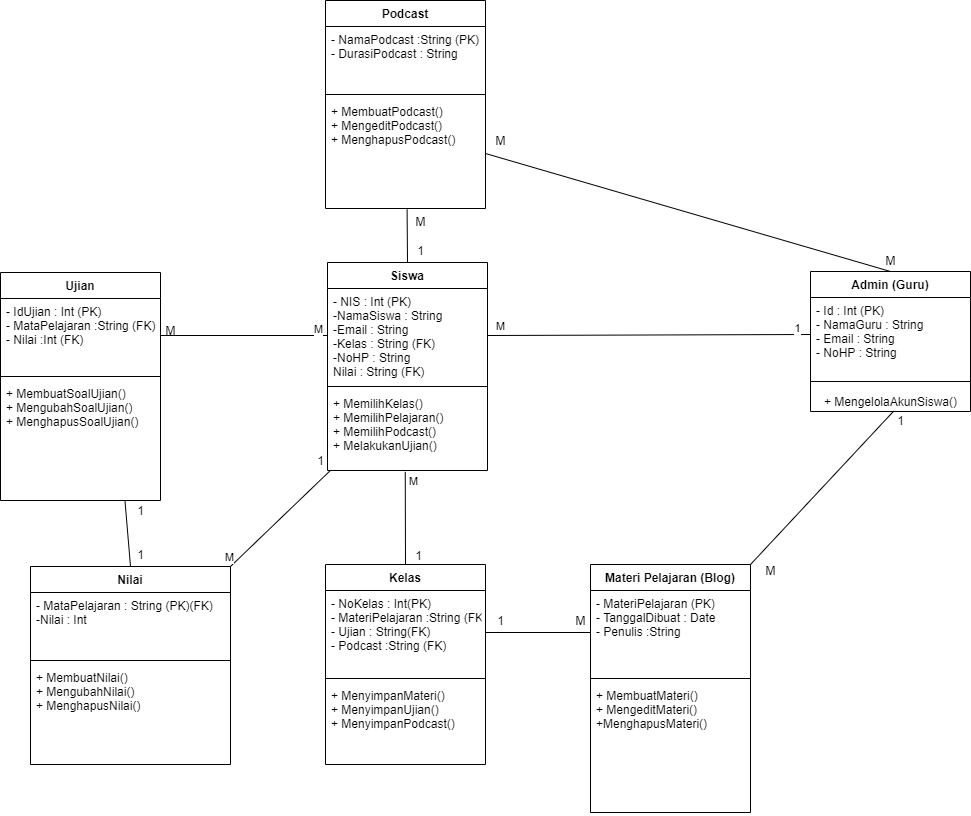

The diagram above was exported from draw.io. Its source (the exported page's mxGraphModel, read from the mxfile embedded in the PNG):
<mxGraphModel dx="2128" dy="1680" grid="1" gridSize="10" guides="1" tooltips="1" connect="1" arrows="1" fold="1" page="1" pageScale="1" pageWidth="850" pageHeight="1100" math="0" shadow="0">
  <root>
    <mxCell id="0" />
    <mxCell id="1" parent="0" />
    <mxCell id="-XC4or0Lb4MfgT4n5ZXt-1" value="Siswa" style="swimlane;fontStyle=1;align=center;verticalAlign=top;childLayout=stackLayout;horizontal=1;startSize=26;horizontalStack=0;resizeParent=1;resizeParentMax=0;resizeLast=0;collapsible=1;marginBottom=0;" vertex="1" parent="1">
      <mxGeometry x="137" y="32" width="160" height="208" as="geometry" />
    </mxCell>
    <mxCell id="-XC4or0Lb4MfgT4n5ZXt-2" value="- NIS : Int (PK)&#10;-NamaSiswa : String&#10;-Email : String&#10;-Kelas : String (FK)&#10;-NoHP : String&#10;Nilai : String (FK)&#10;" style="text;strokeColor=none;fillColor=none;align=left;verticalAlign=top;spacingLeft=4;spacingRight=4;overflow=hidden;rotatable=0;points=[[0,0.5],[1,0.5]];portConstraint=eastwest;" vertex="1" parent="-XC4or0Lb4MfgT4n5ZXt-1">
      <mxGeometry y="26" width="160" height="94" as="geometry" />
    </mxCell>
    <mxCell id="-XC4or0Lb4MfgT4n5ZXt-3" value="" style="line;strokeWidth=1;fillColor=none;align=left;verticalAlign=middle;spacingTop=-1;spacingLeft=3;spacingRight=3;rotatable=0;labelPosition=right;points=[];portConstraint=eastwest;" vertex="1" parent="-XC4or0Lb4MfgT4n5ZXt-1">
      <mxGeometry y="120" width="160" height="8" as="geometry" />
    </mxCell>
    <mxCell id="-XC4or0Lb4MfgT4n5ZXt-4" value="+ MemilihKelas()&#10;+ MemilihPelajaran()&#10;+ MemilihPodcast()&#10;+ MelakukanUjian()" style="text;strokeColor=none;fillColor=none;align=left;verticalAlign=top;spacingLeft=4;spacingRight=4;overflow=hidden;rotatable=0;points=[[0,0.5],[1,0.5]];portConstraint=eastwest;" vertex="1" parent="-XC4or0Lb4MfgT4n5ZXt-1">
      <mxGeometry y="128" width="160" height="80" as="geometry" />
    </mxCell>
    <mxCell id="-XC4or0Lb4MfgT4n5ZXt-5" value="Admin (Guru)" style="swimlane;fontStyle=1;align=center;verticalAlign=top;childLayout=stackLayout;horizontal=1;startSize=26;horizontalStack=0;resizeParent=1;resizeParentMax=0;resizeLast=0;collapsible=1;marginBottom=0;" vertex="1" parent="1">
      <mxGeometry x="620" y="41" width="160" height="140" as="geometry" />
    </mxCell>
    <mxCell id="-XC4or0Lb4MfgT4n5ZXt-6" value="- Id : Int (PK)&#10;- NamaGuru : String&#10;- Email : String&#10;- NoHP : String" style="text;strokeColor=none;fillColor=none;align=left;verticalAlign=top;spacingLeft=4;spacingRight=4;overflow=hidden;rotatable=0;points=[[0,0.5],[1,0.5]];portConstraint=eastwest;" vertex="1" parent="-XC4or0Lb4MfgT4n5ZXt-5">
      <mxGeometry y="26" width="160" height="74" as="geometry" />
    </mxCell>
    <mxCell id="-XC4or0Lb4MfgT4n5ZXt-7" value="" style="line;strokeWidth=1;fillColor=none;align=left;verticalAlign=middle;spacingTop=-1;spacingLeft=3;spacingRight=3;rotatable=0;labelPosition=right;points=[];portConstraint=eastwest;" vertex="1" parent="-XC4or0Lb4MfgT4n5ZXt-5">
      <mxGeometry y="100" width="160" height="20" as="geometry" />
    </mxCell>
    <mxCell id="-XC4or0Lb4MfgT4n5ZXt-30" value="+ MengelolaAkunSiswa()" style="text;html=1;align=center;verticalAlign=middle;resizable=0;points=[];autosize=1;" vertex="1" parent="-XC4or0Lb4MfgT4n5ZXt-5">
      <mxGeometry y="120" width="160" height="20" as="geometry" />
    </mxCell>
    <mxCell id="-XC4or0Lb4MfgT4n5ZXt-9" value="Materi Pelajaran (Blog)" style="swimlane;fontStyle=1;align=center;verticalAlign=top;childLayout=stackLayout;horizontal=1;startSize=26;horizontalStack=0;resizeParent=1;resizeParentMax=0;resizeLast=0;collapsible=1;marginBottom=0;" vertex="1" parent="1">
      <mxGeometry x="400" y="334" width="160" height="248" as="geometry">
        <mxRectangle x="520" y="340" width="160" height="26" as="alternateBounds" />
      </mxGeometry>
    </mxCell>
    <mxCell id="-XC4or0Lb4MfgT4n5ZXt-10" value="- MateriPelajaran (PK)&#10;- TanggalDibuat : Date&#10;- Penulis :String" style="text;strokeColor=none;fillColor=none;align=left;verticalAlign=top;spacingLeft=4;spacingRight=4;overflow=hidden;rotatable=0;points=[[0,0.5],[1,0.5]];portConstraint=eastwest;" vertex="1" parent="-XC4or0Lb4MfgT4n5ZXt-9">
      <mxGeometry y="26" width="160" height="84" as="geometry" />
    </mxCell>
    <mxCell id="-XC4or0Lb4MfgT4n5ZXt-11" value="" style="line;strokeWidth=1;fillColor=none;align=left;verticalAlign=middle;spacingTop=-1;spacingLeft=3;spacingRight=3;rotatable=0;labelPosition=right;points=[];portConstraint=eastwest;" vertex="1" parent="-XC4or0Lb4MfgT4n5ZXt-9">
      <mxGeometry y="110" width="160" height="8" as="geometry" />
    </mxCell>
    <mxCell id="-XC4or0Lb4MfgT4n5ZXt-12" value="+ MembuatMateri()&#10;+ MengeditMateri()&#10;+MenghapusMateri()" style="text;strokeColor=none;fillColor=none;align=left;verticalAlign=top;spacingLeft=4;spacingRight=4;overflow=hidden;rotatable=0;points=[[0,0.5],[1,0.5]];portConstraint=eastwest;" vertex="1" parent="-XC4or0Lb4MfgT4n5ZXt-9">
      <mxGeometry y="118" width="160" height="130" as="geometry" />
    </mxCell>
    <mxCell id="-XC4or0Lb4MfgT4n5ZXt-13" value="Nilai" style="swimlane;fontStyle=1;align=center;verticalAlign=top;childLayout=stackLayout;horizontal=1;startSize=26;horizontalStack=0;resizeParent=1;resizeParentMax=0;resizeLast=0;collapsible=1;marginBottom=0;" vertex="1" parent="1">
      <mxGeometry x="-160" y="336" width="200" height="198" as="geometry" />
    </mxCell>
    <mxCell id="-XC4or0Lb4MfgT4n5ZXt-14" value="- MataPelajaran : String (PK)(FK)&#10;-Nilai : Int" style="text;strokeColor=none;fillColor=none;align=left;verticalAlign=top;spacingLeft=4;spacingRight=4;overflow=hidden;rotatable=0;points=[[0,0.5],[1,0.5]];portConstraint=eastwest;" vertex="1" parent="-XC4or0Lb4MfgT4n5ZXt-13">
      <mxGeometry y="26" width="200" height="64" as="geometry" />
    </mxCell>
    <mxCell id="-XC4or0Lb4MfgT4n5ZXt-15" value="" style="line;strokeWidth=1;fillColor=none;align=left;verticalAlign=middle;spacingTop=-1;spacingLeft=3;spacingRight=3;rotatable=0;labelPosition=right;points=[];portConstraint=eastwest;" vertex="1" parent="-XC4or0Lb4MfgT4n5ZXt-13">
      <mxGeometry y="90" width="200" height="8" as="geometry" />
    </mxCell>
    <mxCell id="-XC4or0Lb4MfgT4n5ZXt-16" value="+ MembuatNilai()&#10;+ MengubahNilai()&#10;+ MenghapusNilai()" style="text;strokeColor=none;fillColor=none;align=left;verticalAlign=top;spacingLeft=4;spacingRight=4;overflow=hidden;rotatable=0;points=[[0,0.5],[1,0.5]];portConstraint=eastwest;" vertex="1" parent="-XC4or0Lb4MfgT4n5ZXt-13">
      <mxGeometry y="98" width="200" height="100" as="geometry" />
    </mxCell>
    <mxCell id="-XC4or0Lb4MfgT4n5ZXt-17" value="Kelas" style="swimlane;fontStyle=1;align=center;verticalAlign=top;childLayout=stackLayout;horizontal=1;startSize=26;horizontalStack=0;resizeParent=1;resizeParentMax=0;resizeLast=0;collapsible=1;marginBottom=0;" vertex="1" parent="1">
      <mxGeometry x="135" y="334" width="160" height="200" as="geometry" />
    </mxCell>
    <mxCell id="-XC4or0Lb4MfgT4n5ZXt-18" value="- NoKelas : Int(PK)&#10;- MateriPelajaran :String (FK)&#10;- Ujian : String(FK)&#10;- Podcast :String (FK)&#10;" style="text;strokeColor=none;fillColor=none;align=left;verticalAlign=top;spacingLeft=4;spacingRight=4;overflow=hidden;rotatable=0;points=[[0,0.5],[1,0.5]];portConstraint=eastwest;" vertex="1" parent="-XC4or0Lb4MfgT4n5ZXt-17">
      <mxGeometry y="26" width="160" height="84" as="geometry" />
    </mxCell>
    <mxCell id="-XC4or0Lb4MfgT4n5ZXt-19" value="" style="line;strokeWidth=1;fillColor=none;align=left;verticalAlign=middle;spacingTop=-1;spacingLeft=3;spacingRight=3;rotatable=0;labelPosition=right;points=[];portConstraint=eastwest;" vertex="1" parent="-XC4or0Lb4MfgT4n5ZXt-17">
      <mxGeometry y="110" width="160" height="8" as="geometry" />
    </mxCell>
    <mxCell id="-XC4or0Lb4MfgT4n5ZXt-20" value="+ MenyimpanMateri()&#10;+ MenyimpanUjian()&#10;+ MenyimpanPodcast()" style="text;strokeColor=none;fillColor=none;align=left;verticalAlign=top;spacingLeft=4;spacingRight=4;overflow=hidden;rotatable=0;points=[[0,0.5],[1,0.5]];portConstraint=eastwest;" vertex="1" parent="-XC4or0Lb4MfgT4n5ZXt-17">
      <mxGeometry y="118" width="160" height="82" as="geometry" />
    </mxCell>
    <mxCell id="-XC4or0Lb4MfgT4n5ZXt-21" value="Podcast" style="swimlane;fontStyle=1;align=center;verticalAlign=top;childLayout=stackLayout;horizontal=1;startSize=26;horizontalStack=0;resizeParent=1;resizeParentMax=0;resizeLast=0;collapsible=1;marginBottom=0;" vertex="1" parent="1">
      <mxGeometry x="135" y="-230" width="160" height="208" as="geometry" />
    </mxCell>
    <mxCell id="-XC4or0Lb4MfgT4n5ZXt-22" value="- NamaPodcast :String (PK)&#10;- DurasiPodcast : String" style="text;strokeColor=none;fillColor=none;align=left;verticalAlign=top;spacingLeft=4;spacingRight=4;overflow=hidden;rotatable=0;points=[[0,0.5],[1,0.5]];portConstraint=eastwest;" vertex="1" parent="-XC4or0Lb4MfgT4n5ZXt-21">
      <mxGeometry y="26" width="160" height="64" as="geometry" />
    </mxCell>
    <mxCell id="-XC4or0Lb4MfgT4n5ZXt-23" value="" style="line;strokeWidth=1;fillColor=none;align=left;verticalAlign=middle;spacingTop=-1;spacingLeft=3;spacingRight=3;rotatable=0;labelPosition=right;points=[];portConstraint=eastwest;" vertex="1" parent="-XC4or0Lb4MfgT4n5ZXt-21">
      <mxGeometry y="90" width="160" height="8" as="geometry" />
    </mxCell>
    <mxCell id="-XC4or0Lb4MfgT4n5ZXt-24" value="+ MembuatPodcast()&#10;+ MengeditPodcast()&#10;+ MenghapusPodcast()" style="text;strokeColor=none;fillColor=none;align=left;verticalAlign=top;spacingLeft=4;spacingRight=4;overflow=hidden;rotatable=0;points=[[0,0.5],[1,0.5]];portConstraint=eastwest;" vertex="1" parent="-XC4or0Lb4MfgT4n5ZXt-21">
      <mxGeometry y="98" width="160" height="110" as="geometry" />
    </mxCell>
    <mxCell id="-XC4or0Lb4MfgT4n5ZXt-25" value="Ujian" style="swimlane;fontStyle=1;align=center;verticalAlign=top;childLayout=stackLayout;horizontal=1;startSize=26;horizontalStack=0;resizeParent=1;resizeParentMax=0;resizeLast=0;collapsible=1;marginBottom=0;" vertex="1" parent="1">
      <mxGeometry x="-190" y="42" width="160" height="228" as="geometry" />
    </mxCell>
    <mxCell id="-XC4or0Lb4MfgT4n5ZXt-26" value="- IdUjian : Int (PK)&#10;- MataPelajaran :String (FK)&#10;- Nilai :Int (FK)" style="text;strokeColor=none;fillColor=none;align=left;verticalAlign=top;spacingLeft=4;spacingRight=4;overflow=hidden;rotatable=0;points=[[0,0.5],[1,0.5]];portConstraint=eastwest;" vertex="1" parent="-XC4or0Lb4MfgT4n5ZXt-25">
      <mxGeometry y="26" width="160" height="74" as="geometry" />
    </mxCell>
    <mxCell id="-XC4or0Lb4MfgT4n5ZXt-27" value="" style="line;strokeWidth=1;fillColor=none;align=left;verticalAlign=middle;spacingTop=-1;spacingLeft=3;spacingRight=3;rotatable=0;labelPosition=right;points=[];portConstraint=eastwest;" vertex="1" parent="-XC4or0Lb4MfgT4n5ZXt-25">
      <mxGeometry y="100" width="160" height="8" as="geometry" />
    </mxCell>
    <mxCell id="-XC4or0Lb4MfgT4n5ZXt-28" value="+ MembuatSoalUjian()&#10;+ MengubahSoalUjian()&#10;+ MenghapusSoalUjian()" style="text;strokeColor=none;fillColor=none;align=left;verticalAlign=top;spacingLeft=4;spacingRight=4;overflow=hidden;rotatable=0;points=[[0,0.5],[1,0.5]];portConstraint=eastwest;" vertex="1" parent="-XC4or0Lb4MfgT4n5ZXt-25">
      <mxGeometry y="108" width="160" height="120" as="geometry" />
    </mxCell>
    <mxCell id="-XC4or0Lb4MfgT4n5ZXt-32" value="" style="endArrow=none;html=1;exitX=0.5;exitY=0;exitDx=0;exitDy=0;entryX=0.486;entryY=1.017;entryDx=0;entryDy=0;entryPerimeter=0;" edge="1" parent="1" source="-XC4or0Lb4MfgT4n5ZXt-17" target="-XC4or0Lb4MfgT4n5ZXt-4">
      <mxGeometry width="50" height="50" relative="1" as="geometry">
        <mxPoint x="690" y="270" as="sourcePoint" />
        <mxPoint x="240" y="260" as="targetPoint" />
      </mxGeometry>
    </mxCell>
    <mxCell id="-XC4or0Lb4MfgT4n5ZXt-33" value="M" style="edgeLabel;html=1;align=center;verticalAlign=middle;resizable=0;points=[];" vertex="1" connectable="0" parent="-XC4or0Lb4MfgT4n5ZXt-32">
      <mxGeometry x="0.7825" y="-8" relative="1" as="geometry">
        <mxPoint as="offset" />
      </mxGeometry>
    </mxCell>
    <mxCell id="-XC4or0Lb4MfgT4n5ZXt-34" value="1" style="text;html=1;align=center;verticalAlign=middle;resizable=0;points=[];autosize=1;" vertex="1" parent="1">
      <mxGeometry x="218" y="315" width="20" height="20" as="geometry" />
    </mxCell>
    <mxCell id="-XC4or0Lb4MfgT4n5ZXt-35" value="" style="endArrow=none;html=1;exitX=1;exitY=0.5;exitDx=0;exitDy=0;entryX=0;entryY=0.5;entryDx=0;entryDy=0;" edge="1" parent="1" source="-XC4or0Lb4MfgT4n5ZXt-2" target="-XC4or0Lb4MfgT4n5ZXt-6">
      <mxGeometry width="50" height="50" relative="1" as="geometry">
        <mxPoint x="690" y="270" as="sourcePoint" />
        <mxPoint x="740" y="220" as="targetPoint" />
      </mxGeometry>
    </mxCell>
    <mxCell id="-XC4or0Lb4MfgT4n5ZXt-36" value="1" style="edgeLabel;html=1;align=center;verticalAlign=middle;resizable=0;points=[];" vertex="1" connectable="0" parent="-XC4or0Lb4MfgT4n5ZXt-35">
      <mxGeometry x="0.9196" y="7" relative="1" as="geometry">
        <mxPoint as="offset" />
      </mxGeometry>
    </mxCell>
    <mxCell id="-XC4or0Lb4MfgT4n5ZXt-37" value="M" style="edgeLabel;html=1;align=center;verticalAlign=middle;resizable=0;points=[];" vertex="1" connectable="0" parent="-XC4or0Lb4MfgT4n5ZXt-35">
      <mxGeometry x="-0.9193" y="9" relative="1" as="geometry">
        <mxPoint as="offset" />
      </mxGeometry>
    </mxCell>
    <mxCell id="-XC4or0Lb4MfgT4n5ZXt-38" value="" style="endArrow=none;html=1;exitX=1;exitY=0.5;exitDx=0;exitDy=0;entryX=0;entryY=0.5;entryDx=0;entryDy=0;" edge="1" parent="1" source="-XC4or0Lb4MfgT4n5ZXt-18" target="-XC4or0Lb4MfgT4n5ZXt-10">
      <mxGeometry width="50" height="50" relative="1" as="geometry">
        <mxPoint x="690" y="410" as="sourcePoint" />
        <mxPoint x="740" y="360" as="targetPoint" />
      </mxGeometry>
    </mxCell>
    <mxCell id="-XC4or0Lb4MfgT4n5ZXt-39" value="1" style="text;html=1;align=center;verticalAlign=middle;resizable=0;points=[];autosize=1;" vertex="1" parent="1">
      <mxGeometry x="300" y="380" width="20" height="20" as="geometry" />
    </mxCell>
    <mxCell id="-XC4or0Lb4MfgT4n5ZXt-40" value="M" style="text;html=1;align=center;verticalAlign=middle;resizable=0;points=[];autosize=1;" vertex="1" parent="1">
      <mxGeometry x="375" y="380" width="30" height="20" as="geometry" />
    </mxCell>
    <mxCell id="-XC4or0Lb4MfgT4n5ZXt-41" value="" style="endArrow=none;html=1;exitX=1;exitY=0.5;exitDx=0;exitDy=0;entryX=0;entryY=0.5;entryDx=0;entryDy=0;" edge="1" parent="1" source="-XC4or0Lb4MfgT4n5ZXt-26" target="-XC4or0Lb4MfgT4n5ZXt-2">
      <mxGeometry width="50" height="50" relative="1" as="geometry">
        <mxPoint x="440" y="350" as="sourcePoint" />
        <mxPoint x="490" y="300" as="targetPoint" />
      </mxGeometry>
    </mxCell>
    <mxCell id="-XC4or0Lb4MfgT4n5ZXt-43" value="M" style="edgeLabel;html=1;align=center;verticalAlign=middle;resizable=0;points=[];" vertex="1" connectable="0" parent="-XC4or0Lb4MfgT4n5ZXt-41">
      <mxGeometry x="0.8802" y="7" relative="1" as="geometry">
        <mxPoint as="offset" />
      </mxGeometry>
    </mxCell>
    <mxCell id="-XC4or0Lb4MfgT4n5ZXt-42" value="M" style="text;html=1;align=center;verticalAlign=middle;resizable=0;points=[];autosize=1;" vertex="1" parent="1">
      <mxGeometry x="-35" y="90" width="30" height="20" as="geometry" />
    </mxCell>
    <mxCell id="-XC4or0Lb4MfgT4n5ZXt-44" value="" style="endArrow=none;html=1;exitX=0.5;exitY=0;exitDx=0;exitDy=0;entryX=0.778;entryY=1.002;entryDx=0;entryDy=0;entryPerimeter=0;" edge="1" parent="1" source="-XC4or0Lb4MfgT4n5ZXt-13" target="-XC4or0Lb4MfgT4n5ZXt-28">
      <mxGeometry width="50" height="50" relative="1" as="geometry">
        <mxPoint x="380" y="350" as="sourcePoint" />
        <mxPoint x="430" y="300" as="targetPoint" />
      </mxGeometry>
    </mxCell>
    <mxCell id="-XC4or0Lb4MfgT4n5ZXt-45" value="" style="endArrow=none;html=1;exitX=1;exitY=0;exitDx=0;exitDy=0;entryX=0.019;entryY=0.998;entryDx=0;entryDy=0;entryPerimeter=0;" edge="1" parent="1" source="-XC4or0Lb4MfgT4n5ZXt-13" target="-XC4or0Lb4MfgT4n5ZXt-4">
      <mxGeometry width="50" height="50" relative="1" as="geometry">
        <mxPoint x="380" y="350" as="sourcePoint" />
        <mxPoint x="430" y="300" as="targetPoint" />
      </mxGeometry>
    </mxCell>
    <mxCell id="-XC4or0Lb4MfgT4n5ZXt-54" value="M" style="edgeLabel;html=1;align=center;verticalAlign=middle;resizable=0;points=[];" vertex="1" connectable="0" parent="-XC4or0Lb4MfgT4n5ZXt-45">
      <mxGeometry x="-0.9086" y="8" relative="1" as="geometry">
        <mxPoint as="offset" />
      </mxGeometry>
    </mxCell>
    <mxCell id="-XC4or0Lb4MfgT4n5ZXt-46" value="" style="endArrow=none;html=1;exitX=0.5;exitY=0;exitDx=0;exitDy=0;entryX=0.51;entryY=1.009;entryDx=0;entryDy=0;entryPerimeter=0;" edge="1" parent="1" source="-XC4or0Lb4MfgT4n5ZXt-1" target="-XC4or0Lb4MfgT4n5ZXt-24">
      <mxGeometry width="50" height="50" relative="1" as="geometry">
        <mxPoint x="380" y="40" as="sourcePoint" />
        <mxPoint x="430" y="-10" as="targetPoint" />
      </mxGeometry>
    </mxCell>
    <mxCell id="-XC4or0Lb4MfgT4n5ZXt-47" value="" style="endArrow=none;html=1;exitX=1;exitY=0.5;exitDx=0;exitDy=0;entryX=0.5;entryY=0;entryDx=0;entryDy=0;" edge="1" parent="1" source="-XC4or0Lb4MfgT4n5ZXt-24" target="-XC4or0Lb4MfgT4n5ZXt-5">
      <mxGeometry width="50" height="50" relative="1" as="geometry">
        <mxPoint x="380" y="50" as="sourcePoint" />
        <mxPoint x="430" as="targetPoint" />
      </mxGeometry>
    </mxCell>
    <mxCell id="-XC4or0Lb4MfgT4n5ZXt-48" value="" style="endArrow=none;html=1;exitX=1;exitY=0;exitDx=0;exitDy=0;entryX=0.52;entryY=0.98;entryDx=0;entryDy=0;entryPerimeter=0;" edge="1" parent="1" source="-XC4or0Lb4MfgT4n5ZXt-9" target="-XC4or0Lb4MfgT4n5ZXt-30">
      <mxGeometry width="50" height="50" relative="1" as="geometry">
        <mxPoint x="380" y="210" as="sourcePoint" />
        <mxPoint x="430" y="160" as="targetPoint" />
      </mxGeometry>
    </mxCell>
    <mxCell id="-XC4or0Lb4MfgT4n5ZXt-49" value="1" style="text;html=1;align=center;verticalAlign=middle;resizable=0;points=[];autosize=1;" vertex="1" parent="1">
      <mxGeometry x="700" y="180" width="20" height="20" as="geometry" />
    </mxCell>
    <mxCell id="-XC4or0Lb4MfgT4n5ZXt-50" value="M" style="text;html=1;align=center;verticalAlign=middle;resizable=0;points=[];autosize=1;" vertex="1" parent="1">
      <mxGeometry x="565" y="330" width="30" height="20" as="geometry" />
    </mxCell>
    <mxCell id="-XC4or0Lb4MfgT4n5ZXt-51" value="M" style="text;html=1;align=center;verticalAlign=middle;resizable=0;points=[];autosize=1;" vertex="1" parent="1">
      <mxGeometry x="685" y="20" width="30" height="20" as="geometry" />
    </mxCell>
    <mxCell id="-XC4or0Lb4MfgT4n5ZXt-52" value="M" style="text;html=1;align=center;verticalAlign=middle;resizable=0;points=[];autosize=1;" vertex="1" parent="1">
      <mxGeometry x="295" y="-100" width="30" height="20" as="geometry" />
    </mxCell>
    <mxCell id="-XC4or0Lb4MfgT4n5ZXt-53" value="1" style="text;html=1;align=center;verticalAlign=middle;resizable=0;points=[];autosize=1;" vertex="1" parent="1">
      <mxGeometry x="120" y="220" width="20" height="20" as="geometry" />
    </mxCell>
    <mxCell id="-XC4or0Lb4MfgT4n5ZXt-55" value="1" style="text;html=1;align=center;verticalAlign=middle;resizable=0;points=[];autosize=1;" vertex="1" parent="1">
      <mxGeometry x="-60" y="270" width="20" height="20" as="geometry" />
    </mxCell>
    <mxCell id="-XC4or0Lb4MfgT4n5ZXt-56" value="1" style="text;html=1;align=center;verticalAlign=middle;resizable=0;points=[];autosize=1;" vertex="1" parent="1">
      <mxGeometry x="-60" y="314" width="20" height="20" as="geometry" />
    </mxCell>
    <mxCell id="-XC4or0Lb4MfgT4n5ZXt-57" value="M" style="text;html=1;align=center;verticalAlign=middle;resizable=0;points=[];autosize=1;" vertex="1" parent="1">
      <mxGeometry x="215" y="-19" width="30" height="20" as="geometry" />
    </mxCell>
    <mxCell id="-XC4or0Lb4MfgT4n5ZXt-58" value="1" style="text;html=1;align=center;verticalAlign=middle;resizable=0;points=[];autosize=1;" vertex="1" parent="1">
      <mxGeometry x="220" y="10" width="20" height="20" as="geometry" />
    </mxCell>
  </root>
</mxGraphModel>